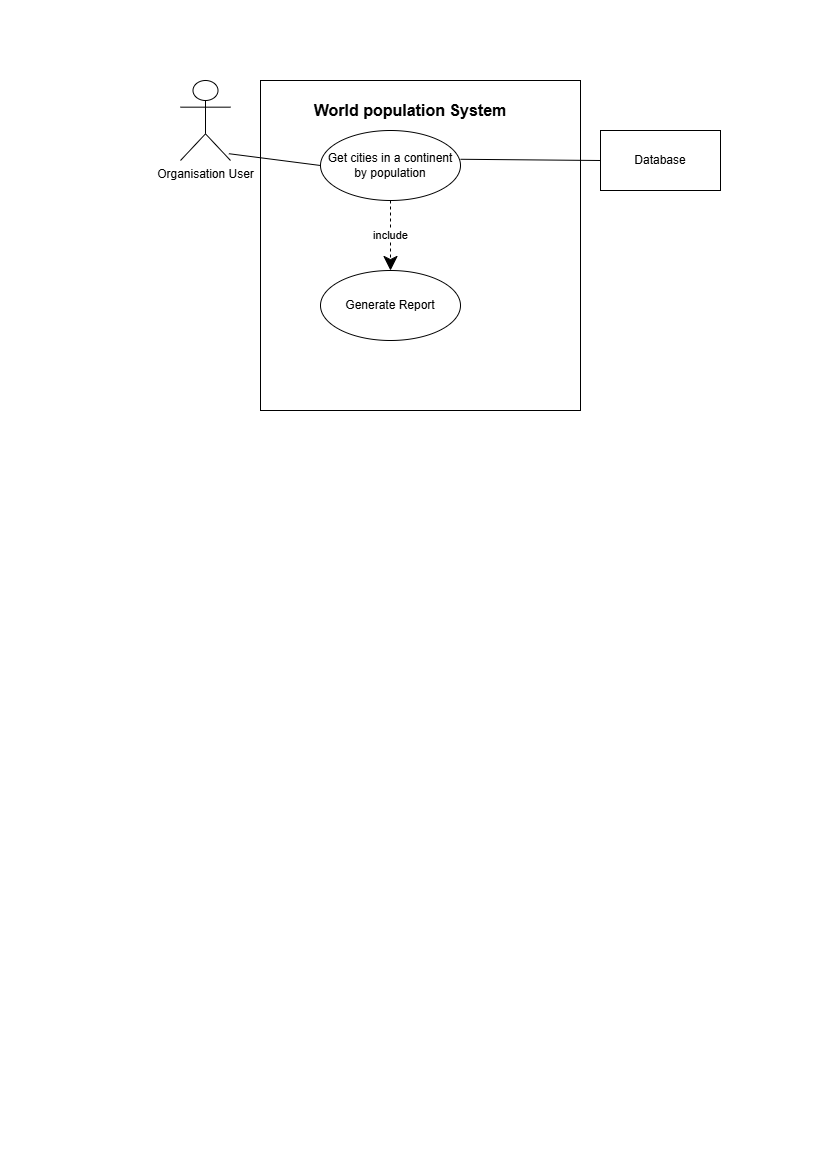

The diagram above was exported from draw.io. Its source (the exported page's mxGraphModel, read from the mxfile embedded in the PNG):
<mxGraphModel dx="1542" dy="815" grid="1" gridSize="10" guides="1" tooltips="1" connect="1" arrows="1" fold="1" page="1" pageScale="1" pageWidth="827" pageHeight="1169" math="0" shadow="0">
  <root>
    <mxCell id="0" />
    <mxCell id="1" parent="0" />
    <mxCell id="mXy6seVTPD0_DoLiX8AD-1" parent="1" style="shape=umlActor;verticalLabelPosition=bottom;verticalAlign=top;html=1;" value="Organisation User" vertex="1">
      <mxGeometry height="80" width="50" x="180" y="80" as="geometry" />
    </mxCell>
    <mxCell id="mXy6seVTPD0_DoLiX8AD-2" parent="1" style="rounded=0;whiteSpace=wrap;html=1;" value="" vertex="1">
      <mxGeometry height="330" width="320" x="260" y="80" as="geometry" />
    </mxCell>
    <mxCell id="mXy6seVTPD0_DoLiX8AD-3" parent="1" style="text;html=1;whiteSpace=wrap;strokeColor=none;fillColor=none;align=center;verticalAlign=middle;rounded=0;fontStyle=1;fontSize=16;" value="World population System" vertex="1">
      <mxGeometry height="40" width="220" x="300" y="90" as="geometry" />
    </mxCell>
    <mxCell id="mXy6seVTPD0_DoLiX8AD-4" parent="1" style="ellipse;whiteSpace=wrap;html=1;" value="Get cities in a continent by population" vertex="1">
      <mxGeometry height="70" width="140" x="320" y="130" as="geometry" />
    </mxCell>
    <mxCell id="mXy6seVTPD0_DoLiX8AD-5" edge="1" parent="1" source="mXy6seVTPD0_DoLiX8AD-1" style="endArrow=none;html=1;rounded=0;entryX=0;entryY=0.5;entryDx=0;entryDy=0;exitX=0.968;exitY=0.915;exitDx=0;exitDy=0;exitPerimeter=0;" target="mXy6seVTPD0_DoLiX8AD-4" value="">
      <mxGeometry height="50" relative="1" width="50" as="geometry">
        <mxPoint x="270" y="190" as="sourcePoint" />
        <mxPoint x="320" y="140" as="targetPoint" />
      </mxGeometry>
    </mxCell>
    <mxCell id="mXy6seVTPD0_DoLiX8AD-6" parent="1" style="rounded=0;whiteSpace=wrap;html=1;" value="" vertex="1">
      <mxGeometry height="60" width="120" x="600" y="130" as="geometry" />
    </mxCell>
    <mxCell id="mXy6seVTPD0_DoLiX8AD-7" parent="1" style="text;html=1;whiteSpace=wrap;strokeColor=none;fillColor=none;align=center;verticalAlign=middle;rounded=0;" value="Database" vertex="1">
      <mxGeometry height="30" width="60" x="630" y="145" as="geometry" />
    </mxCell>
    <mxCell id="mXy6seVTPD0_DoLiX8AD-8" edge="1" parent="1" source="mXy6seVTPD0_DoLiX8AD-4" style="endArrow=none;html=1;rounded=0;exitX=1;exitY=0.411;exitDx=0;exitDy=0;entryX=0;entryY=0.5;entryDx=0;entryDy=0;exitPerimeter=0;" target="mXy6seVTPD0_DoLiX8AD-6" value="">
      <mxGeometry height="50" relative="1" width="50" as="geometry">
        <mxPoint x="520" y="160" as="sourcePoint" />
        <mxPoint x="590.7106781186548" y="110" as="targetPoint" />
      </mxGeometry>
    </mxCell>
    <mxCell id="mXy6seVTPD0_DoLiX8AD-9" parent="1" style="ellipse;whiteSpace=wrap;html=1;" value="Generate Report" vertex="1">
      <mxGeometry height="70" width="140" x="320" y="270" as="geometry" />
    </mxCell>
    <mxCell id="mXy6seVTPD0_DoLiX8AD-10" edge="1" parent="1" source="mXy6seVTPD0_DoLiX8AD-4" style="endArrow=classic;endSize=12;dashed=1;html=1;rounded=0;entryX=0.5;entryY=0;entryDx=0;entryDy=0;exitX=0.5;exitY=1;exitDx=0;exitDy=0;endFill=1;" target="mXy6seVTPD0_DoLiX8AD-9" value="include">
      <mxGeometry relative="1" width="160" as="geometry">
        <mxPoint x="440" y="190" as="sourcePoint" />
        <mxPoint x="600" y="190" as="targetPoint" />
      </mxGeometry>
    </mxCell>
  </root>
</mxGraphModel>